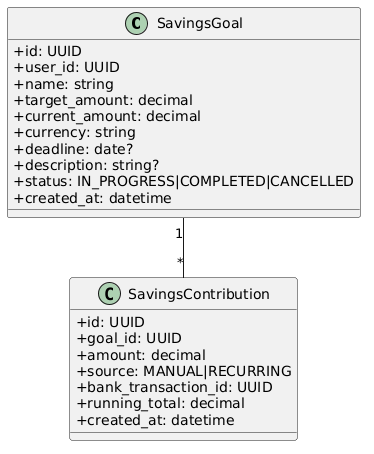

The diagram above was rendered by PlantUML. Its source (embedded in the PNG):
@startuml
skinparam classAttributeIconSize 0
class SavingsGoal {
  +id: UUID
  +user_id: UUID
  +name: string
  +target_amount: decimal
  +current_amount: decimal
  +currency: string
  +deadline: date?
  +description: string?
  +status: IN_PROGRESS|COMPLETED|CANCELLED
  +created_at: datetime
}
class SavingsContribution {
  +id: UUID
  +goal_id: UUID
  +amount: decimal
  +source: MANUAL|RECURRING
  +bank_transaction_id: UUID
  +running_total: decimal
  +created_at: datetime
}
SavingsGoal "1" -- "*" SavingsContribution
@enduml